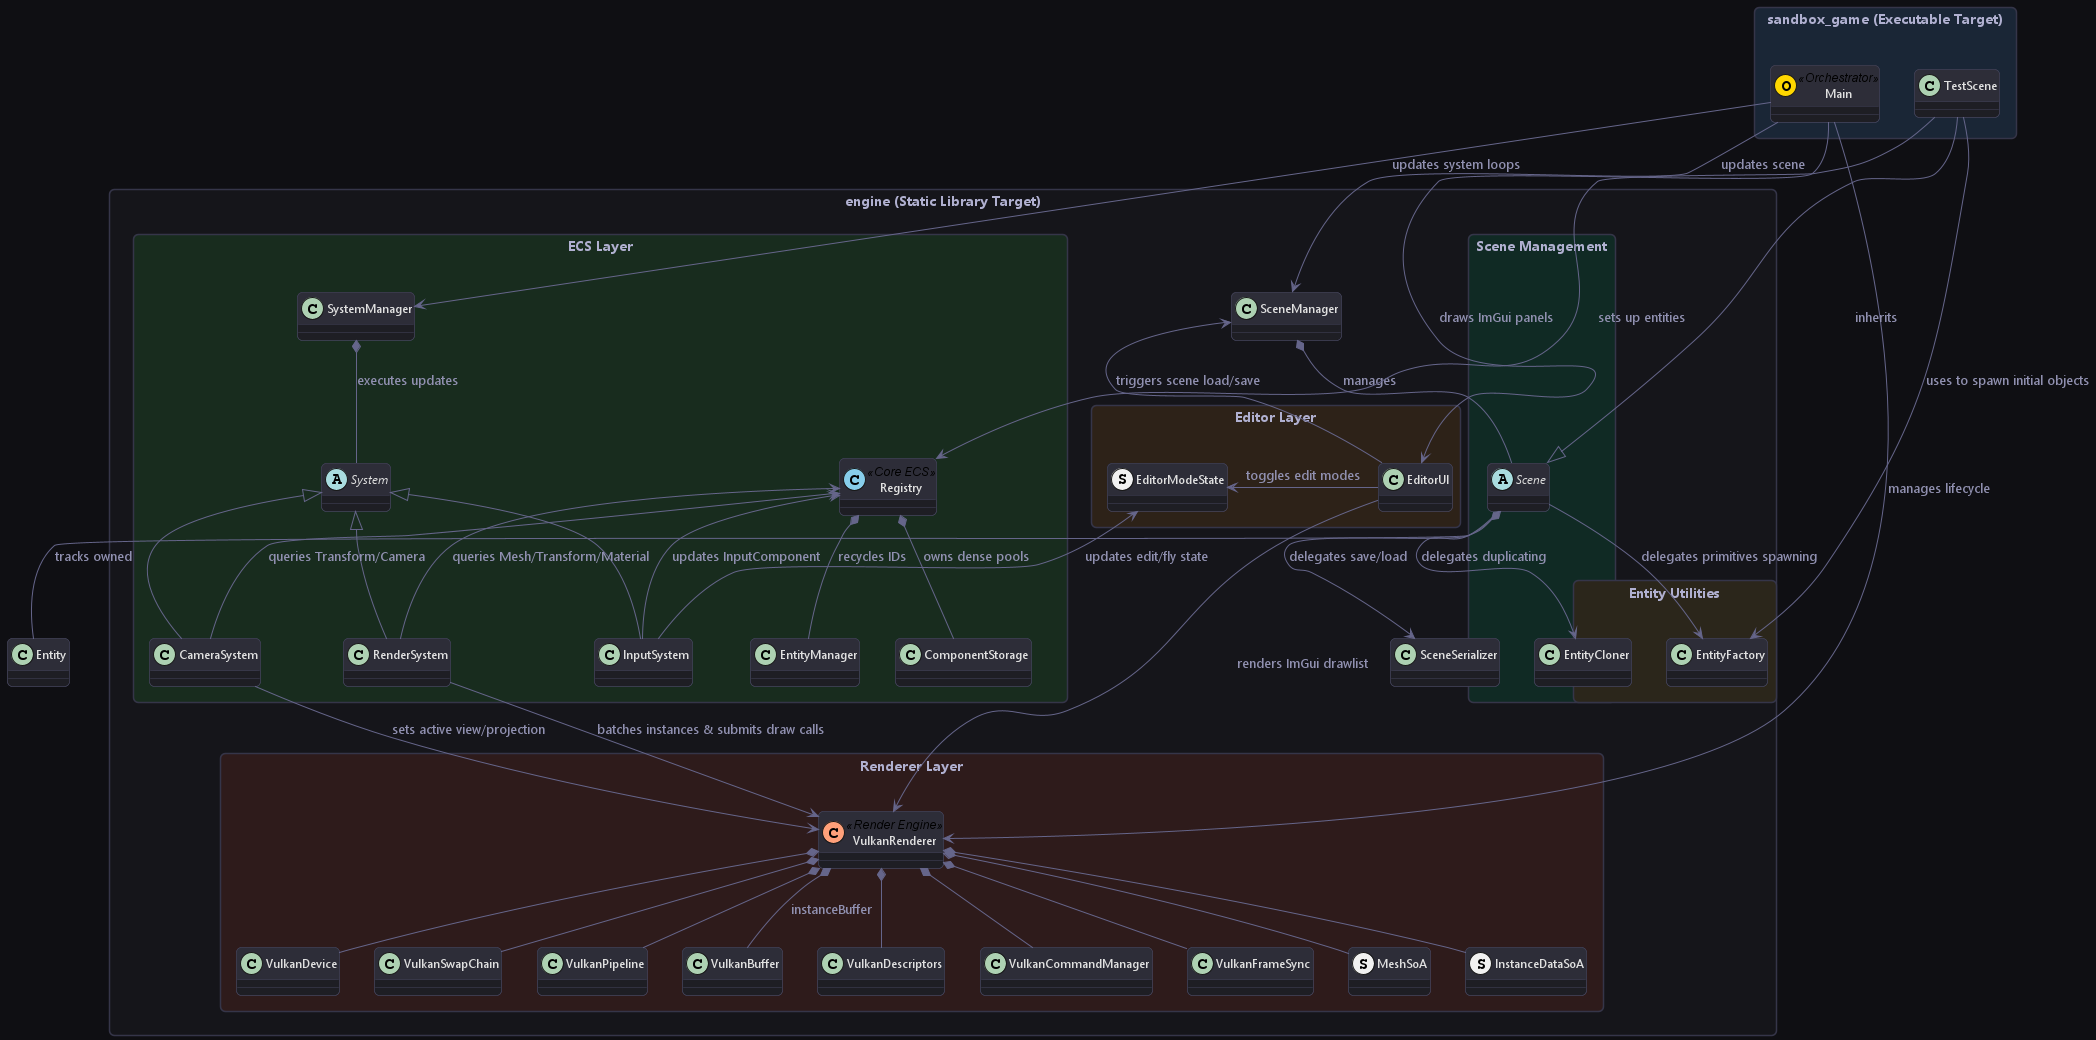

The diagram above was rendered by PlantUML. Its source (embedded in the PNG):
@startuml Architecture
skinparam monochrome false
skinparam shadowing false
skinparam packageStyle rectangle
skinparam roundCorner 10

' Modern Dark/Slate Theme configuration
skinparam BackgroundColor #0f0f13
skinparam Class {
    BackgroundColor #1e1e24
    BorderColor #44445c
    FontColor #e0e0e0
    FontSize 12
    FontName "Segoe UI"
    HeaderBackgroundColor #2d2d38
    AttributeIconSize 0
}
skinparam Package {
    BackgroundColor #16161d
    BorderColor #353549
    FontColor #b0b0d0
    FontName "Segoe UI"
}
skinparam Arrow {
    Color #65658a
    FontColor #9090b0
    FontName "Segoe UI"
}

package "sandbox_game (Executable Target)" #1a2636 {
    class Main << (O, #FFD700) Orchestrator >>
    class TestScene
}

package "engine (Static Library Target)" #15151a {
    package "Scene Management" #102a24 {
        abstract class Scene
        class SceneManager
        class SceneSerializer
    }

    package "Entity Utilities" #2b261b {
        class EntityFactory
        class EntityCloner
    }

    package "Editor Layer" #2d2218 {
        class EditorUI
        struct EditorModeState
    }

    package "ECS Layer" #182c1e {
        class Registry << (C, #87CEEB) Core ECS >>
        class EntityManager
        class ComponentStorage
        class SystemManager
        
        abstract class System
        class InputSystem
        class CameraSystem
        class RenderSystem
    }

    package "Renderer Layer" #2e1b1b {
        class VulkanRenderer << (C, #FFA07A) Render Engine >>
        class VulkanDevice
        class VulkanSwapChain
        class VulkanPipeline
        class VulkanBuffer
        class VulkanDescriptors
        class VulkanCommandManager
        class VulkanFrameSync
        struct MeshSoA
        struct InstanceDataSoA
    }
}

' Control Flow
Main -down-> SceneManager : updates scene
Main -down-> SystemManager : updates system loops
Main -down-> EditorUI : draws ImGui panels
Main -down-> VulkanRenderer : manages lifecycle

' Internal Application Relationships
SceneManager *-- Scene : manages
TestScene -up-|> Scene : inherits
TestScene -down-> Registry : sets up entities
TestScene -down-> EntityFactory : uses to spawn initial objects

' Scene management helpers usage
Scene -down-> SceneSerializer : delegates save/load
Scene -down-> EntityFactory : delegates primitives spawning
Scene -down-> EntityCloner : delegates duplicating
Scene *-- Entity : tracks owned

' Internal ECS Relationships
Registry *-- EntityManager : recycles IDs
Registry *-- ComponentStorage : owns dense pools
SystemManager *-- System : executes updates
System <|-- InputSystem
System <|-- CameraSystem
System <|-- RenderSystem

' Internal Renderer Relationships
VulkanRenderer *-- VulkanDevice
VulkanRenderer *-- VulkanSwapChain
VulkanRenderer *-- VulkanPipeline
VulkanRenderer *-- VulkanBuffer : instanceBuffer
VulkanRenderer *-- VulkanDescriptors
VulkanRenderer *-- VulkanCommandManager
VulkanRenderer *-- VulkanFrameSync
VulkanRenderer *-- MeshSoA
VulkanRenderer *-- InstanceDataSoA

' Inter-Package Dependencies
InputSystem -left-> EditorModeState : updates edit/fly state
InputSystem -up-> Registry : updates InputComponent

CameraSystem -up-> Registry : queries Transform/Camera
CameraSystem -down-> VulkanRenderer : sets active view/projection

RenderSystem -up-> Registry : queries Mesh/Transform/Material
RenderSystem -down-> VulkanRenderer : batches instances & submits draw calls

EditorUI -right-> Registry : views/edits active components
EditorUI -left-> EditorModeState : toggles edit modes
EditorUI -down-> VulkanRenderer : renders ImGui drawlist
EditorUI -up-> SceneManager : triggers scene load/save
@enduml